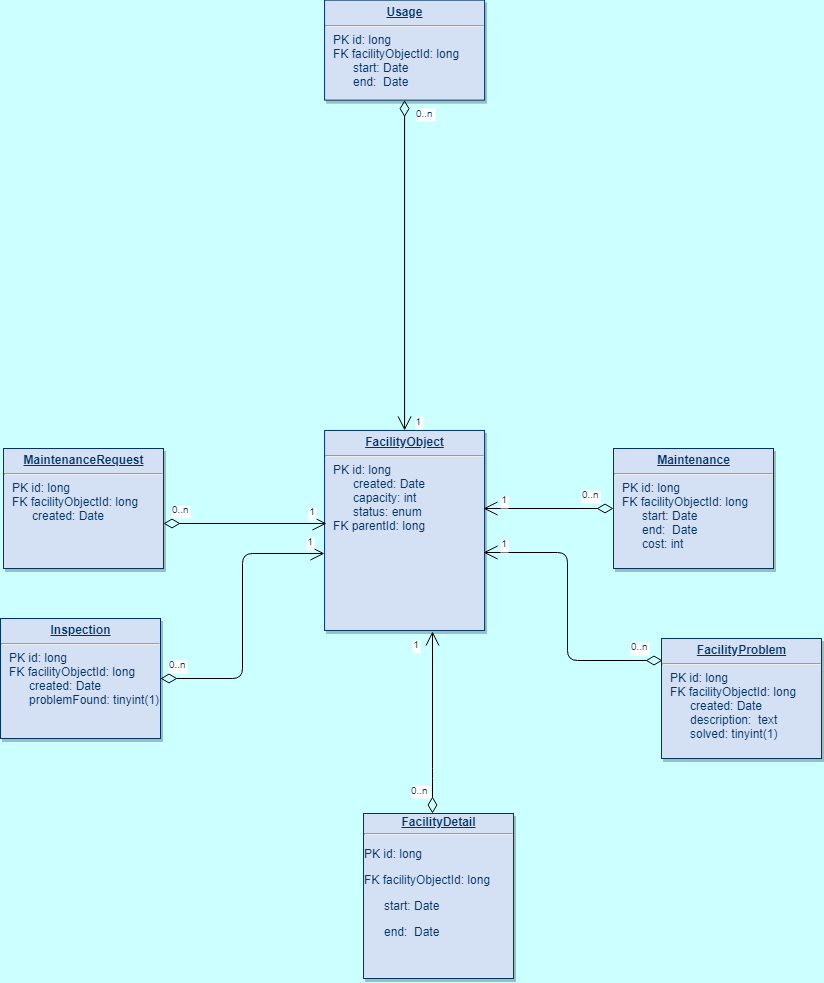

The diagram above was exported from draw.io. Its source (the exported page's mxGraphModel, read from the mxfile embedded in the PNG):
<mxGraphModel dx="1426" dy="729" grid="1" gridSize="10" guides="1" tooltips="1" connect="1" arrows="1" fold="1" page="1" pageScale="1" pageWidth="826" pageHeight="1169" background="#CCFFFF" math="0" shadow="0">
  <root>
    <mxCell id="0" />
    <mxCell id="1" parent="0" />
    <mxCell id="23" value="&lt;p style=&quot;margin: 0px ; margin-top: 4px ; text-align: center ; text-decoration: underline&quot;&gt;&lt;strong&gt;Usage&lt;/strong&gt;&lt;/p&gt;&lt;hr&gt;&lt;p style=&quot;margin: 0px ; margin-left: 8px&quot;&gt;PK id: long&lt;/p&gt;&lt;p style=&quot;margin: 0px ; margin-left: 8px&quot;&gt;FK facilityObjectId: long&lt;/p&gt;&lt;p style=&quot;margin: 0px ; margin-left: 8px&quot;&gt;&amp;nbsp; &amp;nbsp; &amp;nbsp; start: Date&lt;/p&gt;&lt;p style=&quot;margin: 0px ; margin-left: 8px&quot;&gt;&amp;nbsp; &amp;nbsp; &amp;nbsp; end:&amp;nbsp; Date&lt;/p&gt;" style="verticalAlign=top;align=left;overflow=fill;fontSize=12;fontFamily=Helvetica;html=1;strokeColor=#003366;shadow=1;fillColor=#D4E1F5;fontColor=#003366" parent="1" vertex="1">
      <mxGeometry x="591.0800000000005" y="101.64000000000058" width="160" height="100" as="geometry" />
    </mxCell>
    <mxCell id="29" value="&lt;p style=&quot;margin: 0px ; margin-top: 4px ; text-align: center ; text-decoration: underline&quot;&gt;&lt;span&gt;&lt;b&gt;FacilityObject&lt;/b&gt;&lt;/span&gt;&lt;br&gt;&lt;/p&gt;&lt;hr&gt;&lt;p style=&quot;margin: 0px ; margin-left: 8px&quot;&gt;PK id: long&lt;/p&gt;&lt;p style=&quot;margin: 0px ; margin-left: 8px&quot;&gt;&amp;nbsp; &amp;nbsp; &amp;nbsp; created: Date&lt;/p&gt;&lt;p style=&quot;margin: 0px ; margin-left: 8px&quot;&gt;&amp;nbsp; &amp;nbsp; &amp;nbsp; capacity: int&lt;/p&gt;&lt;p style=&quot;margin: 0px ; margin-left: 8px&quot;&gt;&amp;nbsp; &amp;nbsp; &amp;nbsp; status: enum&lt;/p&gt;&lt;p style=&quot;margin: 0px ; margin-left: 8px&quot;&gt;FK parentId: long&lt;/p&gt;" style="verticalAlign=top;align=left;overflow=fill;fontSize=12;fontFamily=Helvetica;html=1;strokeColor=#003366;shadow=1;fillColor=#D4E1F5;fontColor=#003366" parent="1" vertex="1">
      <mxGeometry x="591.0800000000003" y="531.9600000000007" width="160" height="200" as="geometry" />
    </mxCell>
    <mxCell id="33" value="&lt;p style=&quot;margin: 4px 0px 0px ; text-align: center ; text-decoration: underline ; line-height: 80%&quot;&gt;&lt;strong&gt;FacilityDetail&lt;/strong&gt;&lt;/p&gt;&lt;hr&gt;&lt;p&gt;PK id: long&lt;/p&gt;&lt;p&gt;FK facilityObjectId: long&lt;/p&gt;&lt;p&gt;&amp;nbsp; &amp;nbsp; &amp;nbsp; start: Date&lt;/p&gt;&lt;p&gt;&amp;nbsp; &amp;nbsp; &amp;nbsp; end:&amp;nbsp; Date&lt;/p&gt;" style="verticalAlign=top;align=left;overflow=fill;fontSize=12;fontFamily=Helvetica;html=1;strokeColor=#003366;shadow=1;fillColor=#D4E1F5;fontColor=#003366" parent="1" vertex="1">
      <mxGeometry x="630" y="915" width="150" height="165" as="geometry" />
    </mxCell>
    <mxCell id="51" value="" style="endArrow=open;endSize=12;startArrow=diamondThin;startSize=14;startFill=0;edgeStyle=orthogonalEdgeStyle" parent="1" source="23" target="29" edge="1">
      <mxGeometry x="389.35999999999996" y="350" as="geometry">
        <mxPoint x="389.35999999999996" y="350" as="sourcePoint" />
        <mxPoint x="549.3599999999999" y="350" as="targetPoint" />
      </mxGeometry>
    </mxCell>
    <mxCell id="52" value="0..n" style="resizable=0;align=left;verticalAlign=top;labelBackgroundColor=#ffffff;fontSize=10;strokeColor=#003366;shadow=1;fillColor=#D4E1F5;fontColor=#003366" parent="51" connectable="0" vertex="1">
      <mxGeometry x="-1" relative="1" as="geometry">
        <mxPoint x="8.91999999999958" as="offset" />
      </mxGeometry>
    </mxCell>
    <mxCell id="53" value="1" style="resizable=0;align=right;verticalAlign=top;labelBackgroundColor=#ffffff;fontSize=10;strokeColor=#003366;shadow=1;fillColor=#D4E1F5;fontColor=#003366" parent="51" connectable="0" vertex="1">
      <mxGeometry x="1" relative="1" as="geometry">
        <mxPoint x="18.919999999999582" y="-21.960000000000644" as="offset" />
      </mxGeometry>
    </mxCell>
    <mxCell id="63" value="" style="endArrow=open;endSize=12;startArrow=diamondThin;startSize=14;startFill=0;edgeStyle=orthogonalEdgeStyle;entryX=0.674;entryY=1.005;entryDx=0;entryDy=0;entryPerimeter=0;" parent="1" source="33" target="29" edge="1">
      <mxGeometry x="479.35999999999996" y="790" as="geometry">
        <mxPoint x="479.35999999999996" y="790" as="sourcePoint" />
        <mxPoint x="639.3599999999999" y="790" as="targetPoint" />
        <Array as="points">
          <mxPoint x="699" y="880" />
          <mxPoint x="699" y="880" />
        </Array>
      </mxGeometry>
    </mxCell>
    <mxCell id="64" value="0..n" style="resizable=0;align=left;verticalAlign=top;labelBackgroundColor=#ffffff;fontSize=10;strokeColor=#003366;shadow=1;fillColor=#D4E1F5;fontColor=#003366" parent="63" connectable="0" vertex="1">
      <mxGeometry x="-1" relative="1" as="geometry">
        <mxPoint x="-24" y="-36.50000000000027" as="offset" />
      </mxGeometry>
    </mxCell>
    <mxCell id="65" value="1" style="resizable=0;align=right;verticalAlign=top;labelBackgroundColor=#ffffff;fontSize=10;strokeColor=#003366;shadow=1;fillColor=#D4E1F5;fontColor=#003366" parent="63" connectable="0" vertex="1">
      <mxGeometry x="1" relative="1" as="geometry">
        <mxPoint x="-11.080000000000421" as="offset" />
      </mxGeometry>
    </mxCell>
    <mxCell id="vkgYsd76H3X8goTLG6gD-114" value="&lt;p style=&quot;margin: 4px 0px 0px ; text-align: center&quot;&gt;&lt;b&gt;&lt;u&gt;Maintenance&lt;/u&gt;&lt;/b&gt;&lt;br&gt;&lt;/p&gt;&lt;hr&gt;&lt;p style=&quot;margin: 0px ; margin-left: 8px&quot;&gt;PK id: long&lt;/p&gt;&lt;p style=&quot;margin: 0px ; margin-left: 8px&quot;&gt;FK facilityObjectId: long&lt;/p&gt;&lt;p style=&quot;margin: 0px ; margin-left: 8px&quot;&gt;&amp;nbsp; &amp;nbsp; &amp;nbsp; start: Date&lt;/p&gt;&lt;p style=&quot;margin: 0px ; margin-left: 8px&quot;&gt;&amp;nbsp; &amp;nbsp; &amp;nbsp; end:&amp;nbsp; Date&lt;/p&gt;&lt;p style=&quot;margin: 0px ; margin-left: 8px&quot;&gt;&amp;nbsp; &amp;nbsp; &amp;nbsp; cost: int&lt;/p&gt;" style="verticalAlign=top;align=left;overflow=fill;fontSize=12;fontFamily=Helvetica;html=1;strokeColor=#003366;shadow=1;fillColor=#D4E1F5;fontColor=#003366" parent="1" vertex="1">
      <mxGeometry x="880" y="550" width="160" height="120" as="geometry" />
    </mxCell>
    <mxCell id="vkgYsd76H3X8goTLG6gD-115" value="" style="endArrow=open;endSize=12;startArrow=diamondThin;startSize=14;startFill=0;edgeStyle=orthogonalEdgeStyle;exitX=0;exitY=0.5;exitDx=0;exitDy=0;" parent="1" source="vkgYsd76H3X8goTLG6gD-114" edge="1">
      <mxGeometry x="399.35999999999996" y="360" as="geometry">
        <mxPoint x="681.0800000000004" y="211.64000000000055" as="sourcePoint" />
        <mxPoint x="750" y="610" as="targetPoint" />
      </mxGeometry>
    </mxCell>
    <mxCell id="vkgYsd76H3X8goTLG6gD-116" value="0..n" style="resizable=0;align=left;verticalAlign=top;labelBackgroundColor=#ffffff;fontSize=10;strokeColor=#003366;shadow=1;fillColor=#D4E1F5;fontColor=#003366" parent="vkgYsd76H3X8goTLG6gD-115" connectable="0" vertex="1">
      <mxGeometry x="-1" relative="1" as="geometry">
        <mxPoint x="-34.08000000000042" y="-27" as="offset" />
      </mxGeometry>
    </mxCell>
    <mxCell id="vkgYsd76H3X8goTLG6gD-117" value="1" style="resizable=0;align=right;verticalAlign=top;labelBackgroundColor=#ffffff;fontSize=10;strokeColor=#003366;shadow=1;fillColor=#D4E1F5;fontColor=#003366" parent="vkgYsd76H3X8goTLG6gD-115" connectable="0" vertex="1">
      <mxGeometry x="1" relative="1" as="geometry">
        <mxPoint x="25.919999999999582" y="-21.960000000000644" as="offset" />
      </mxGeometry>
    </mxCell>
    <mxCell id="vkgYsd76H3X8goTLG6gD-118" value="&lt;p style=&quot;margin: 0px ; margin-top: 4px ; text-align: center ; text-decoration: underline&quot;&gt;&lt;strong&gt;FacilityProblem&lt;/strong&gt;&lt;/p&gt;&lt;hr&gt;&lt;p style=&quot;margin: 0px ; margin-left: 8px&quot;&gt;PK id: long&lt;/p&gt;&lt;p style=&quot;margin: 0px ; margin-left: 8px&quot;&gt;FK facilityObjectId: long&lt;/p&gt;&lt;p style=&quot;margin: 0px ; margin-left: 8px&quot;&gt;&amp;nbsp; &amp;nbsp; &amp;nbsp; created: Date&lt;/p&gt;&lt;p style=&quot;margin: 0px ; margin-left: 8px&quot;&gt;&amp;nbsp; &amp;nbsp; &amp;nbsp; description:&amp;nbsp; text&lt;/p&gt;&lt;p style=&quot;margin: 0px ; margin-left: 8px&quot;&gt;&amp;nbsp; &amp;nbsp; &amp;nbsp; solved: tinyint(1)&lt;/p&gt;" style="verticalAlign=top;align=left;overflow=fill;fontSize=12;fontFamily=Helvetica;html=1;strokeColor=#003366;shadow=1;fillColor=#D4E1F5;fontColor=#003366" parent="1" vertex="1">
      <mxGeometry x="928" y="740" width="160" height="120" as="geometry" />
    </mxCell>
    <mxCell id="vkgYsd76H3X8goTLG6gD-121" value="" style="endArrow=open;endSize=12;startArrow=diamondThin;startSize=14;startFill=0;edgeStyle=orthogonalEdgeStyle;exitX=-0.019;exitY=0.183;exitDx=0;exitDy=0;exitPerimeter=0;" parent="1" edge="1">
      <mxGeometry x="413.35999999999996" y="370" as="geometry">
        <mxPoint x="929" y="762" as="sourcePoint" />
        <mxPoint x="750" y="654" as="targetPoint" />
        <Array as="points">
          <mxPoint x="834" y="762" />
          <mxPoint x="834" y="654" />
        </Array>
      </mxGeometry>
    </mxCell>
    <mxCell id="vkgYsd76H3X8goTLG6gD-122" value="0..n" style="resizable=0;align=left;verticalAlign=top;labelBackgroundColor=#ffffff;fontSize=10;strokeColor=#003366;shadow=1;fillColor=#D4E1F5;fontColor=#003366" parent="vkgYsd76H3X8goTLG6gD-121" connectable="0" vertex="1">
      <mxGeometry x="-1" relative="1" as="geometry">
        <mxPoint x="-34.08000000000042" y="-27" as="offset" />
      </mxGeometry>
    </mxCell>
    <mxCell id="vkgYsd76H3X8goTLG6gD-123" value="1" style="resizable=0;align=right;verticalAlign=top;labelBackgroundColor=#ffffff;fontSize=10;strokeColor=#003366;shadow=1;fillColor=#D4E1F5;fontColor=#003366" parent="vkgYsd76H3X8goTLG6gD-121" connectable="0" vertex="1">
      <mxGeometry x="1" relative="1" as="geometry">
        <mxPoint x="25.919999999999582" y="-21.960000000000644" as="offset" />
      </mxGeometry>
    </mxCell>
    <mxCell id="vkgYsd76H3X8goTLG6gD-124" value="&lt;p style=&quot;margin: 4px 0px 0px ; text-align: center&quot;&gt;&lt;b&gt;&lt;u&gt;MaintenanceRequest&lt;/u&gt;&lt;/b&gt;&lt;br&gt;&lt;/p&gt;&lt;hr&gt;&lt;p style=&quot;margin: 0px ; margin-left: 8px&quot;&gt;PK id: long&lt;/p&gt;&lt;p style=&quot;margin: 0px ; margin-left: 8px&quot;&gt;FK facilityObjectId: long&lt;/p&gt;&lt;p style=&quot;margin: 0px ; margin-left: 8px&quot;&gt;&amp;nbsp; &amp;nbsp; &amp;nbsp; created: Date&lt;/p&gt;" style="verticalAlign=top;align=left;overflow=fill;fontSize=12;fontFamily=Helvetica;html=1;strokeColor=#003366;shadow=1;fillColor=#D4E1F5;fontColor=#003366" parent="1" vertex="1">
      <mxGeometry x="270" y="550" width="160" height="120" as="geometry" />
    </mxCell>
    <mxCell id="vkgYsd76H3X8goTLG6gD-128" value="" style="endArrow=open;endSize=12;startArrow=diamondThin;startSize=14;startFill=0;edgeStyle=orthogonalEdgeStyle;exitX=1;exitY=0.625;exitDx=0;exitDy=0;entryX=0.012;entryY=0.465;entryDx=0;entryDy=0;entryPerimeter=0;exitPerimeter=0;" parent="1" source="vkgYsd76H3X8goTLG6gD-124" target="29" edge="1">
      <mxGeometry x="409.35999999999996" y="370" as="geometry">
        <mxPoint x="890" y="620" as="sourcePoint" />
        <mxPoint x="760" y="620" as="targetPoint" />
      </mxGeometry>
    </mxCell>
    <mxCell id="vkgYsd76H3X8goTLG6gD-129" value="0..n" style="resizable=0;align=left;verticalAlign=top;labelBackgroundColor=#ffffff;fontSize=10;strokeColor=#003366;shadow=1;fillColor=#D4E1F5;fontColor=#003366" parent="vkgYsd76H3X8goTLG6gD-128" connectable="0" vertex="1">
      <mxGeometry x="-1" relative="1" as="geometry">
        <mxPoint x="5.9199999999995825" y="-27" as="offset" />
      </mxGeometry>
    </mxCell>
    <mxCell id="vkgYsd76H3X8goTLG6gD-130" value="1" style="resizable=0;align=right;verticalAlign=top;labelBackgroundColor=#ffffff;fontSize=10;strokeColor=#003366;shadow=1;fillColor=#D4E1F5;fontColor=#003366" parent="vkgYsd76H3X8goTLG6gD-128" connectable="0" vertex="1">
      <mxGeometry x="1" relative="1" as="geometry">
        <mxPoint x="-9.080000000000418" y="-24.960000000000644" as="offset" />
      </mxGeometry>
    </mxCell>
    <mxCell id="vkgYsd76H3X8goTLG6gD-131" value="&lt;p style=&quot;margin: 4px 0px 0px ; text-align: center&quot;&gt;&lt;b&gt;&lt;u&gt;Inspection&lt;/u&gt;&lt;/b&gt;&lt;br&gt;&lt;/p&gt;&lt;hr&gt;&lt;p style=&quot;margin: 0px ; margin-left: 8px&quot;&gt;PK id: long&lt;/p&gt;&lt;p style=&quot;margin: 0px ; margin-left: 8px&quot;&gt;FK facilityObjectId: long&lt;/p&gt;&lt;p style=&quot;margin: 0px ; margin-left: 8px&quot;&gt;&amp;nbsp; &amp;nbsp; &amp;nbsp; created: Date&lt;/p&gt;&lt;p style=&quot;margin: 0px ; margin-left: 8px&quot;&gt;&amp;nbsp; &amp;nbsp; &amp;nbsp; problemFound: tinyint(1)&lt;/p&gt;" style="verticalAlign=top;align=left;overflow=fill;fontSize=12;fontFamily=Helvetica;html=1;strokeColor=#003366;shadow=1;fillColor=#D4E1F5;fontColor=#003366" parent="1" vertex="1">
      <mxGeometry x="267" y="720" width="160" height="120" as="geometry" />
    </mxCell>
    <mxCell id="vkgYsd76H3X8goTLG6gD-133" value="" style="endArrow=open;endSize=12;startArrow=diamondThin;startSize=14;startFill=0;edgeStyle=orthogonalEdgeStyle;entryX=-0.001;entryY=0.615;entryDx=0;entryDy=0;entryPerimeter=0;" parent="1" source="vkgYsd76H3X8goTLG6gD-131" target="29" edge="1">
      <mxGeometry x="419.35999999999996" y="380" as="geometry">
        <mxPoint x="440" y="635" as="sourcePoint" />
        <mxPoint x="603" y="635" as="targetPoint" />
      </mxGeometry>
    </mxCell>
    <mxCell id="vkgYsd76H3X8goTLG6gD-134" value="0..n" style="resizable=0;align=left;verticalAlign=top;labelBackgroundColor=#ffffff;fontSize=10;strokeColor=#003366;shadow=1;fillColor=#D4E1F5;fontColor=#003366" parent="vkgYsd76H3X8goTLG6gD-133" connectable="0" vertex="1">
      <mxGeometry x="-1" relative="1" as="geometry">
        <mxPoint x="5.9199999999995825" y="-27" as="offset" />
      </mxGeometry>
    </mxCell>
    <mxCell id="vkgYsd76H3X8goTLG6gD-135" value="1" style="resizable=0;align=right;verticalAlign=top;labelBackgroundColor=#ffffff;fontSize=10;strokeColor=#003366;shadow=1;fillColor=#D4E1F5;fontColor=#003366" parent="vkgYsd76H3X8goTLG6gD-133" connectable="0" vertex="1">
      <mxGeometry x="1" relative="1" as="geometry">
        <mxPoint x="-9.080000000000418" y="-24.960000000000644" as="offset" />
      </mxGeometry>
    </mxCell>
  </root>
</mxGraphModel>